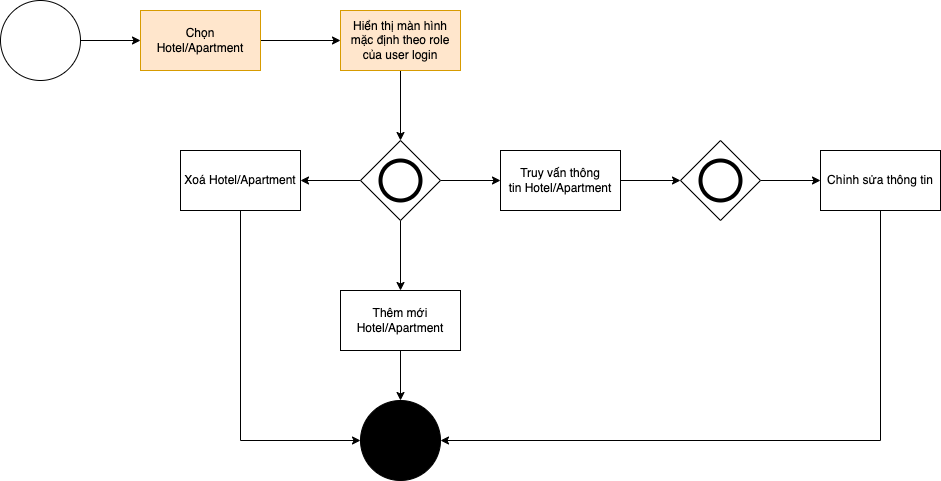

The diagram above was exported from draw.io. Its source (the exported page's mxGraphModel, read from the mxfile embedded in the PNG):
<mxGraphModel dx="1018" dy="661" grid="1" gridSize="10" guides="1" tooltips="1" connect="1" arrows="1" fold="1" page="1" pageScale="1" pageWidth="1654" pageHeight="1169" background="none" math="0" shadow="0">
  <root>
    <mxCell id="iOODDxZ4txhKGRJWVs60-0" />
    <mxCell id="iOODDxZ4txhKGRJWVs60-1" parent="iOODDxZ4txhKGRJWVs60-0" />
    <mxCell id="iOODDxZ4txhKGRJWVs60-2" value="" style="edgeStyle=orthogonalEdgeStyle;rounded=0;orthogonalLoop=1;jettySize=auto;html=1;" parent="iOODDxZ4txhKGRJWVs60-1" source="iOODDxZ4txhKGRJWVs60-3" target="iOODDxZ4txhKGRJWVs60-5" edge="1">
      <mxGeometry relative="1" as="geometry" />
    </mxCell>
    <mxCell id="iOODDxZ4txhKGRJWVs60-3" value="" style="ellipse;whiteSpace=wrap;html=1;aspect=fixed;" parent="iOODDxZ4txhKGRJWVs60-1" vertex="1">
      <mxGeometry x="90" y="140" width="80" height="80" as="geometry" />
    </mxCell>
    <mxCell id="iOODDxZ4txhKGRJWVs60-4" value="" style="edgeStyle=orthogonalEdgeStyle;rounded=0;orthogonalLoop=1;jettySize=auto;html=1;" parent="iOODDxZ4txhKGRJWVs60-1" source="iOODDxZ4txhKGRJWVs60-5" target="iOODDxZ4txhKGRJWVs60-7" edge="1">
      <mxGeometry relative="1" as="geometry" />
    </mxCell>
    <mxCell id="iOODDxZ4txhKGRJWVs60-5" value="Chọn Hotel/Apartment" style="whiteSpace=wrap;html=1;fillColor=#ffe6cc;strokeColor=#d79b00;" parent="iOODDxZ4txhKGRJWVs60-1" vertex="1">
      <mxGeometry x="230" y="150" width="120" height="60" as="geometry" />
    </mxCell>
    <mxCell id="iOODDxZ4txhKGRJWVs60-6" value="" style="edgeStyle=orthogonalEdgeStyle;rounded=0;orthogonalLoop=1;jettySize=auto;html=1;" parent="iOODDxZ4txhKGRJWVs60-1" source="iOODDxZ4txhKGRJWVs60-7" target="iOODDxZ4txhKGRJWVs60-11" edge="1">
      <mxGeometry relative="1" as="geometry" />
    </mxCell>
    <mxCell id="iOODDxZ4txhKGRJWVs60-7" value="Hiển thị màn hình mặc định theo role của user login" style="whiteSpace=wrap;html=1;fillColor=#ffe6cc;strokeColor=#d79b00;" parent="iOODDxZ4txhKGRJWVs60-1" vertex="1">
      <mxGeometry x="430" y="150" width="120" height="60" as="geometry" />
    </mxCell>
    <mxCell id="iOODDxZ4txhKGRJWVs60-8" value="" style="edgeStyle=orthogonalEdgeStyle;rounded=0;orthogonalLoop=1;jettySize=auto;html=1;" parent="iOODDxZ4txhKGRJWVs60-1" source="iOODDxZ4txhKGRJWVs60-11" target="iOODDxZ4txhKGRJWVs60-19" edge="1">
      <mxGeometry relative="1" as="geometry" />
    </mxCell>
    <mxCell id="iOODDxZ4txhKGRJWVs60-9" value="" style="edgeStyle=orthogonalEdgeStyle;rounded=0;orthogonalLoop=1;jettySize=auto;html=1;" parent="iOODDxZ4txhKGRJWVs60-1" source="iOODDxZ4txhKGRJWVs60-11" target="iOODDxZ4txhKGRJWVs60-20" edge="1">
      <mxGeometry relative="1" as="geometry" />
    </mxCell>
    <mxCell id="iOODDxZ4txhKGRJWVs60-10" value="" style="edgeStyle=orthogonalEdgeStyle;rounded=0;orthogonalLoop=1;jettySize=auto;html=1;" parent="iOODDxZ4txhKGRJWVs60-1" source="iOODDxZ4txhKGRJWVs60-11" target="iOODDxZ4txhKGRJWVs60-21" edge="1">
      <mxGeometry relative="1" as="geometry" />
    </mxCell>
    <mxCell id="iOODDxZ4txhKGRJWVs60-11" value="" style="rhombus;whiteSpace=wrap;html=1;" parent="iOODDxZ4txhKGRJWVs60-1" vertex="1">
      <mxGeometry x="450" y="280" width="80" height="80" as="geometry" />
    </mxCell>
    <mxCell id="iOODDxZ4txhKGRJWVs60-12" value="" style="ellipse;whiteSpace=wrap;html=1;aspect=fixed;strokeWidth=4;" parent="iOODDxZ4txhKGRJWVs60-1" vertex="1">
      <mxGeometry x="470" y="300" width="40" height="40" as="geometry" />
    </mxCell>
    <mxCell id="iOODDxZ4txhKGRJWVs60-13" value="" style="edgeStyle=orthogonalEdgeStyle;rounded=0;orthogonalLoop=1;jettySize=auto;html=1;" parent="iOODDxZ4txhKGRJWVs60-1" target="iOODDxZ4txhKGRJWVs60-15" edge="1">
      <mxGeometry relative="1" as="geometry">
        <mxPoint x="700" y="320" as="sourcePoint" />
      </mxGeometry>
    </mxCell>
    <mxCell id="iOODDxZ4txhKGRJWVs60-14" value="" style="edgeStyle=orthogonalEdgeStyle;rounded=0;orthogonalLoop=1;jettySize=auto;html=1;" parent="iOODDxZ4txhKGRJWVs60-1" source="iOODDxZ4txhKGRJWVs60-15" target="iOODDxZ4txhKGRJWVs60-17" edge="1">
      <mxGeometry relative="1" as="geometry" />
    </mxCell>
    <mxCell id="iOODDxZ4txhKGRJWVs60-15" value="" style="rhombus;whiteSpace=wrap;html=1;strokeWidth=1;" parent="iOODDxZ4txhKGRJWVs60-1" vertex="1">
      <mxGeometry x="770" y="280" width="80" height="80" as="geometry" />
    </mxCell>
    <mxCell id="iOODDxZ4txhKGRJWVs60-16" value="" style="ellipse;whiteSpace=wrap;html=1;aspect=fixed;strokeWidth=4;" parent="iOODDxZ4txhKGRJWVs60-1" vertex="1">
      <mxGeometry x="790" y="300" width="40" height="40" as="geometry" />
    </mxCell>
    <mxCell id="iOODDxZ4txhKGRJWVs60-17" value="Chỉnh sửa thông tin" style="whiteSpace=wrap;html=1;strokeWidth=1;" parent="iOODDxZ4txhKGRJWVs60-1" vertex="1">
      <mxGeometry x="910" y="290" width="120" height="60" as="geometry" />
    </mxCell>
    <mxCell id="iOODDxZ4txhKGRJWVs60-18" value="" style="edgeStyle=orthogonalEdgeStyle;rounded=0;orthogonalLoop=1;jettySize=auto;html=1;" parent="iOODDxZ4txhKGRJWVs60-1" source="iOODDxZ4txhKGRJWVs60-19" target="iOODDxZ4txhKGRJWVs60-22" edge="1">
      <mxGeometry relative="1" as="geometry" />
    </mxCell>
    <mxCell id="iOODDxZ4txhKGRJWVs60-19" value="Thêm mới Hotel/Apartment" style="whiteSpace=wrap;html=1;" parent="iOODDxZ4txhKGRJWVs60-1" vertex="1">
      <mxGeometry x="430" y="430" width="120" height="60" as="geometry" />
    </mxCell>
    <mxCell id="iOODDxZ4txhKGRJWVs60-20" value="Xoá Hotel/Apartment" style="whiteSpace=wrap;html=1;" parent="iOODDxZ4txhKGRJWVs60-1" vertex="1">
      <mxGeometry x="270" y="290" width="120" height="60" as="geometry" />
    </mxCell>
    <mxCell id="iOODDxZ4txhKGRJWVs60-21" value="&lt;span style=&quot;&quot;&gt;Truy vấn thông tin&amp;nbsp;&lt;/span&gt;Hotel/Apartment" style="whiteSpace=wrap;html=1;" parent="iOODDxZ4txhKGRJWVs60-1" vertex="1">
      <mxGeometry x="590" y="290" width="120" height="60" as="geometry" />
    </mxCell>
    <mxCell id="iOODDxZ4txhKGRJWVs60-22" value="" style="ellipse;whiteSpace=wrap;html=1;aspect=fixed;strokeWidth=1;fillColor=#000000;" parent="iOODDxZ4txhKGRJWVs60-1" vertex="1">
      <mxGeometry x="450" y="540" width="80" height="80" as="geometry" />
    </mxCell>
    <mxCell id="TmHXB3mohxTtu6IynHyZ-0" style="edgeStyle=orthogonalEdgeStyle;rounded=0;orthogonalLoop=1;jettySize=auto;html=1;entryX=1;entryY=0.5;entryDx=0;entryDy=0;" parent="iOODDxZ4txhKGRJWVs60-1" edge="1">
      <mxGeometry relative="1" as="geometry">
        <mxPoint x="530" y="580" as="targetPoint" />
        <mxPoint x="970" y="350" as="sourcePoint" />
        <Array as="points">
          <mxPoint x="970" y="580" />
        </Array>
      </mxGeometry>
    </mxCell>
    <mxCell id="TmHXB3mohxTtu6IynHyZ-1" style="edgeStyle=orthogonalEdgeStyle;rounded=0;orthogonalLoop=1;jettySize=auto;html=1;entryX=0;entryY=0.5;entryDx=0;entryDy=0;" parent="iOODDxZ4txhKGRJWVs60-1" edge="1">
      <mxGeometry relative="1" as="geometry">
        <mxPoint x="450" y="580" as="targetPoint" />
        <mxPoint x="330" y="350" as="sourcePoint" />
        <Array as="points">
          <mxPoint x="330" y="580" />
        </Array>
      </mxGeometry>
    </mxCell>
  </root>
</mxGraphModel>